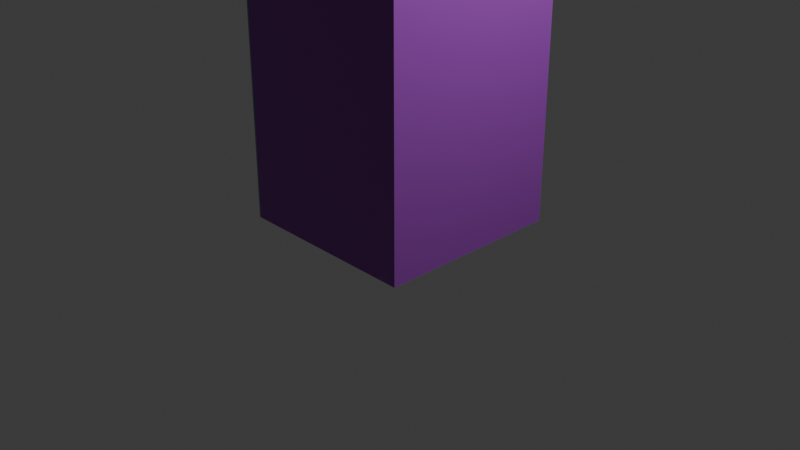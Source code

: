 # Source: wall.blend  (saved by Blender 4.3.34; exported with 4.5.12 LTS)
import bpy
from mathutils import Matrix  # noqa: F401  (used for matrix-valued properties, if any)

bpy.ops.wm.read_factory_settings(use_empty=True)
scene = bpy.context.scene
scene.name = 'Scene'

# ---- collections
col_collection = bpy.data.collections.new('Collection'); scene.collection.children.link(col_collection)

# ---- images (referenced by path relative to the original .blend; pixels are not part of the script)
import os
ASSET_DIR = os.environ.get("B2B_ASSET_DIR", "")  # directory of the original .blend (textures are referenced by path, not embedded)
HERE = os.path.dirname(os.path.abspath(__file__))  # packed textures are extracted next to this script under _unpacked/

def load_image(name, relpath, width, height, colorspace="sRGB"):
    """Load a texture the original file referenced (path relative to the .blend, or extracted next to this script)."""
    p = next((c for c in (os.path.join(HERE, relpath), os.path.join(ASSET_DIR, relpath)) if relpath and os.path.exists(c)), "")
    if p:
        img = bpy.data.images.load(p, check_existing=True)
        img.name = name
    else:  # same state as the original file: an image datablock whose file is absent (Cycles renders it pink)
        img = bpy.data.images.new(name, width, height)
        img.source = "FILE"
        img.filepath = "//" + (relpath or name)
    img.colorspace_settings.name = colorspace
    return img
img_material_base_color = load_image('Material Base Color', '_unpacked/Material_Base_Color.7adbbd2f.png', 1024, 1024, 'sRGB')

# ---- materials (node trees are filled in below, after node groups)
mat_material = bpy.data.materials.new('Material')
mat_material.alpha_threshold = 0.0
mat_material.roughness = 0.5
mat_material.line_color = (0.0, 0.0, 0.0, 1.0)

# ---- material node trees
mat_material.use_nodes = True; mat_material.node_tree.nodes.clear()
_N = mat_material.node_tree.nodes; _L = mat_material.node_tree.links
n0 = _N.new('ShaderNodeOutputMaterial'); n0.name = 'Material Output'; n0.location = (300, 300)
n1 = _N.new('ShaderNodeBsdfPrincipled'); n1.name = 'Principled BSDF'; n1.location = (10, 300)
n1.inputs[3].default_value = 1.45
n2 = _N.new('ShaderNodeTexImage'); n2.name = 'Image Texture'; n2.location = (-280, 275)
n2.image = img_material_base_color
_L.new(n1.outputs[0], n0.inputs[0])
_L.new(n2.outputs[0], n1.inputs[0])
n0.is_active_output = True

# ---- world
world_world = bpy.data.worlds.new('World'); scene.world = world_world
world_world.use_nodes = True; world_world.node_tree.nodes.clear()
_N = world_world.node_tree.nodes; _L = world_world.node_tree.links
n0 = _N.new('ShaderNodeOutputWorld'); n0.name = 'World Output'; n0.location = (300, 300)
n1 = _N.new('ShaderNodeBackground'); n1.name = 'Background'; n1.location = (10, 300)
n1.inputs[0].default_value = (0.05088, 0.05088, 0.05088, 1.0)
_L.new(n1.outputs[0], n0.inputs[0])
n0.is_active_output = True
world_world.color = (0.05088, 0.05088, 0.05088)
world_world.sun_shadow_jitter_overblur = 0.0

# ---- cameras
cam_camera = bpy.data.cameras.new('Camera')
cam_camera.clip_end = 100.0
cam_camera.ortho_scale = 7.314

# ---- lights
light_light = bpy.data.lights.new('Light', 'POINT')
light_light.energy = 1000.0
light_light.shadow_soft_size = 0.1

# ---- meshes
me_cube = bpy.data.meshes.new('Cube')
me_cube.from_pydata([(1.0, 1.0, 1.0), (1.0, 1.0, -1.0), (1.0, -1.0, 1.0), (1.0, -1.0, -1.0), (-1.0, 1.0, 1.0), (-1.0, 1.0, -1.0), (-1.0, -1.0, 1.0), (-1.0, -1.0, -1.0)], [], [(0, 4, 6, 2), (3, 2, 6, 7), (7, 6, 4, 5), (5, 1, 3, 7), (1, 0, 2, 3), (5, 4, 0, 1)])
_uv = me_cube.uv_layers.new(name='UVMap')
_uv.uv.foreach_set('vector', [0.625, 0.5, 0.875, 0.5, 0.875, 0.75, 0.625, 0.75, 0.375, 0.75, 0.625, 0.75, 0.625, 1.0, 0.375, 1.0, 0.375, 0.0, 0.625, 0.0, 0.625, 0.25, 0.375, 0.25, 0.125, 0.5, 0.375, 0.5, 0.375, 0.75, 0.125, 0.75, 0.375, 0.5, 0.625, 0.5, 0.625, 0.75, 0.375, 0.75, 0.375, 0.25, 0.625, 0.25, 0.625, 0.5, 0.375, 0.5])
me_cube.materials.append(mat_material)
me_cube.use_mirror_vertex_groups = False
me_cube.update()

# ---- objects
ob_cube = bpy.data.objects.new('Cube', me_cube)
ob_light = bpy.data.objects.new('Light', light_light)
ob_camera = bpy.data.objects.new('Camera', cam_camera)

# ---- transforms, parenting, visibility, modifiers, constraints
ob_cube.location = (0.0, 0.0, 2.0)
ob_cube.scale = (1.0, 1.0, 2.0)
ob_cube.lock_rotations_4d = False
ob_cube.empty_display_type = 'ARROWS'
ob_cube.lineart.crease_threshold = 0.0
ob_light.location = (4.076, 1.005, 5.904)
ob_light.rotation_euler = (0.6503, 0.05522, 1.866)
ob_light.lock_rotations_4d = False
ob_light.empty_display_type = 'ARROWS'
ob_light.color = (0.0, 0.0, 0.0, 0.0)
ob_light.lineart.crease_threshold = 0.0
ob_camera.location = (7.359, -6.926, 4.958)
ob_camera.rotation_euler = (1.109, 0.0, 0.8149)
ob_camera.lock_rotations_4d = False
ob_camera.empty_display_type = 'ARROWS'
ob_camera.color = (0.0, 0.0, 0.0, 0.0)
ob_camera.display_type = 'WIRE'
ob_camera.lineart.crease_threshold = 0.0

# ---- collection membership
col_collection.objects.link(ob_cube)
col_collection.objects.link(ob_light)
col_collection.objects.link(ob_camera)

# ---- scene / render settings (as saved in the file)
scene.camera = ob_camera
scene.frame_start = 1; scene.frame_end = 250; scene.frame_set(1)
scene.render.engine = 'BLENDER_EEVEE_NEXT'
bpy.context.view_layer.update()
